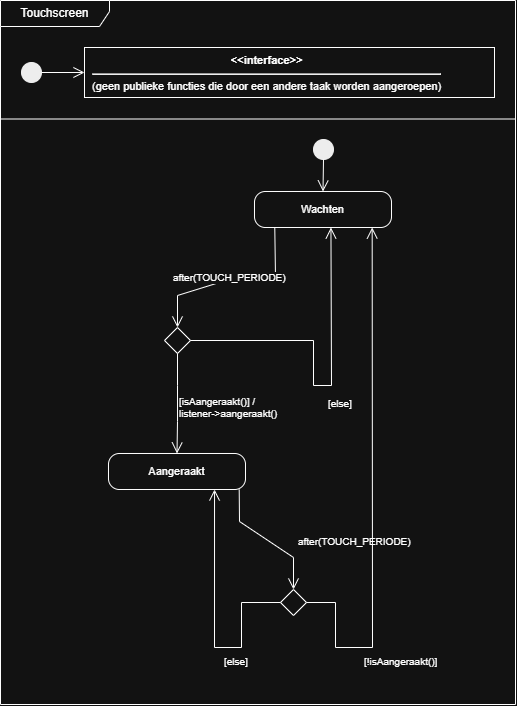

The diagram above was exported from draw.io. Its source (the exported page's mxGraphModel, read from the mxfile embedded in the PNG):
<mxGraphModel dx="1072" dy="747" grid="1" gridSize="10" guides="1" tooltips="1" connect="1" arrows="1" fold="1" page="0" pageScale="1" pageWidth="1200" pageHeight="1600" math="0" shadow="0">
  <root>
    <mxCell id="0" />
    <mxCell id="1" parent="0" />
    <mxCell id="cyd3fr" parent="1" style="shape=umlFrame;whiteSpace=wrap;html=1;width=109;height=26;" value="Touchscreen" vertex="1">
      <mxGeometry height="704" width="515" x="4" y="4" as="geometry" />
    </mxCell>
    <mxCell id="cyd3sep" parent="1" style="line;strokeWidth=1;html=1;" value="" vertex="1">
      <mxGeometry height="1" width="515" x="4" y="122" as="geometry" />
    </mxCell>
    <mxCell id="cyd3a0" parent="1" style="ellipse;fillColor=#000000;strokeColor=#000000;" value="" vertex="1">
      <mxGeometry height="20" width="20" x="25" y="66" as="geometry" />
    </mxCell>
    <mxCell id="cyd3a1" parent="1" style="rounded=0;whiteSpace=wrap;html=1;align=left;verticalAlign=top;spacingLeft=6;fontSize=11;" value="&lt;div style='text-align:center'&gt;&lt;b&gt;&amp;lt;&amp;lt;interface&amp;gt;&amp;gt;&lt;/b&gt;&lt;/div&gt;&lt;hr&gt;(geen publieke functies die door een andere taak worden aangeroepen)" vertex="1">
      <mxGeometry height="50" width="410" x="88" y="51" as="geometry" />
    </mxCell>
    <mxCell id="cyd3e2" edge="1" parent="1" source="cyd3a0" style="endArrow=open;endSize=9;html=1;rounded=0;" target="cyd3a1">
      <mxGeometry relative="1" as="geometry" />
    </mxCell>
    <mxCell id="cyd3b3" parent="1" style="ellipse;fillColor=#000000;strokeColor=#000000;" value="" vertex="1">
      <mxGeometry height="20" width="20" x="317" y="143" as="geometry" />
    </mxCell>
    <mxCell id="cyd3b4" parent="1" style="rounded=1;whiteSpace=wrap;html=1;fontSize=11;arcSize=30;" value="Wachten" vertex="1">
      <mxGeometry height="36" width="137" x="258" y="195" as="geometry" />
    </mxCell>
    <mxCell id="cyd3b5" parent="1" style="rounded=1;whiteSpace=wrap;html=1;fontSize=11;arcSize=30;" value="Aangeraakt" vertex="1">
      <mxGeometry height="36" width="137" x="112" y="457" as="geometry" />
    </mxCell>
    <mxCell id="cyd3b6" parent="1" style="rhombus;whiteSpace=wrap;html=1;" value="" vertex="1">
      <mxGeometry height="26" width="26" x="168" y="331" as="geometry" />
    </mxCell>
    <mxCell id="cyd3b7" parent="1" style="rhombus;whiteSpace=wrap;html=1;" value="" vertex="1">
      <mxGeometry height="26" width="26" x="284" y="593" as="geometry" />
    </mxCell>
    <mxCell id="cyd3e8" edge="1" parent="1" source="cyd3b3" style="endArrow=open;endSize=9;html=1;rounded=0;fontSize=10;align=left;labelBackgroundColor=#ffffff;exitX=0.500;exitY=1.000;exitDx=0;exitDy=0;entryX=0.500;entryY=0.000;entryDx=0;entryDy=0;" target="cyd3b4" value="">
      <mxGeometry relative="1" as="geometry" />
    </mxCell>
    <mxCell id="cyd3e9" edge="1" parent="1" source="cyd3b4" style="endArrow=open;endSize=9;html=1;rounded=0;fontSize=10;align=left;labelBackgroundColor=#ffffff;exitX=0.148;exitY=1.000;exitDx=0;exitDy=0;entryX=0.500;entryY=0.000;entryDx=0;entryDy=0;" target="cyd3b6" value="after(TOUCH_PERIODE)">
      <mxGeometry relative="1" as="geometry">
        <mxPoint x="-63" as="offset" />
        <Array as="points">
          <mxPoint x="279" y="281" />
          <mxPoint x="239" y="281" />
          <mxPoint x="181" y="299" />
        </Array>
      </mxGeometry>
    </mxCell>
    <mxCell id="cyd3e10" edge="1" parent="1" source="cyd3b6" style="endArrow=open;endSize=9;html=1;rounded=0;fontSize=10;align=left;labelBackgroundColor=#ffffff;exitX=0.500;exitY=1.000;exitDx=0;exitDy=0;entryX=0.500;entryY=0.000;entryDx=0;entryDy=0;" target="cyd3b5" value="[isAangeraakt()] /&#10;listener-&gt;aangeraakt()">
      <mxGeometry relative="1" as="geometry">
        <mxPoint y="4" as="offset" />
        <Array as="points">
          <mxPoint x="181" y="389" />
          <mxPoint x="181" y="425" />
        </Array>
      </mxGeometry>
    </mxCell>
    <mxCell id="cyd3e11" edge="1" parent="1" source="cyd3b6" style="endArrow=open;endSize=9;html=1;rounded=0;fontSize=10;align=left;labelBackgroundColor=#ffffff;exitX=1.000;exitY=0.500;exitDx=0;exitDy=0;entryX=0.558;entryY=1.000;entryDx=0;entryDy=0;" target="cyd3b4" value="[else]">
      <mxGeometry relative="1" as="geometry">
        <mxPoint x="9" y="18" as="offset" />
        <Array as="points">
          <mxPoint x="317" y="344" />
          <mxPoint x="317" y="389" />
          <mxPoint x="335" y="389" />
        </Array>
      </mxGeometry>
    </mxCell>
    <mxCell id="cyd3e12" edge="1" parent="1" source="cyd3b5" style="endArrow=open;endSize=9;html=1;rounded=0;fontSize=10;align=left;labelBackgroundColor=#ffffff;exitX=0.954;exitY=1.000;exitDx=0;exitDy=0;entryX=0.500;entryY=0.000;entryDx=0;entryDy=0;" target="cyd3b7" value="after(TOUCH_PERIODE)">
      <mxGeometry relative="1" as="geometry">
        <mxPoint x="30" y="2" as="offset" />
        <Array as="points">
          <mxPoint x="243" y="525" />
          <mxPoint x="297" y="561" />
        </Array>
      </mxGeometry>
    </mxCell>
    <mxCell id="cyd3e13" edge="1" parent="1" source="cyd3b7" style="endArrow=open;endSize=9;html=1;rounded=0;fontSize=10;align=left;labelBackgroundColor=#ffffff;exitX=1.000;exitY=0.500;exitDx=0;exitDy=0;entryX=0.859;entryY=1.000;entryDx=0;entryDy=0;" target="cyd3b4" value="[!isAangeraakt()]">
      <mxGeometry relative="1" as="geometry">
        <mxPoint x="-10" y="169" as="offset" />
        <Array as="points">
          <mxPoint x="339" y="606" />
          <mxPoint x="339" y="651" />
          <mxPoint x="376" y="651" />
        </Array>
      </mxGeometry>
    </mxCell>
    <mxCell id="cyd3e14" edge="1" parent="1" source="cyd3b7" style="endArrow=open;endSize=9;html=1;rounded=0;fontSize=10;align=left;labelBackgroundColor=#ffffff;exitX=0.000;exitY=0.500;exitDx=0;exitDy=0;entryX=0.774;entryY=1.000;entryDx=0;entryDy=0;" target="cyd3b5" value="[else]">
      <mxGeometry relative="1" as="geometry">
        <mxPoint x="8" y="38" as="offset" />
        <Array as="points">
          <mxPoint x="245" y="606" />
          <mxPoint x="245" y="651" />
          <mxPoint x="218" y="651" />
        </Array>
      </mxGeometry>
    </mxCell>
  </root>
</mxGraphModel>